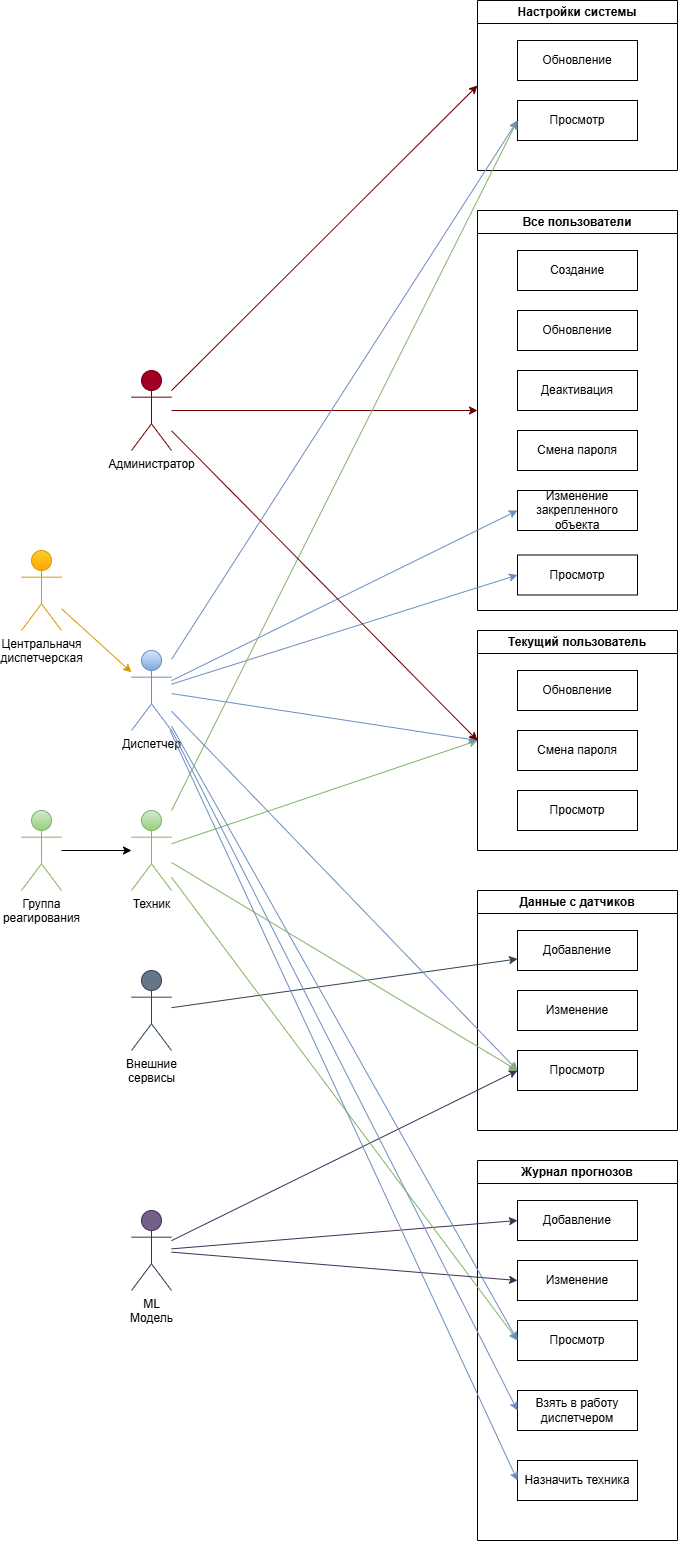

The diagram above was exported from draw.io. Its source (the exported page's mxGraphModel, read from the mxfile embedded in the PNG):
<mxGraphModel dx="1866" dy="1274" grid="1" gridSize="10" guides="1" tooltips="1" connect="1" arrows="1" fold="1" page="1" pageScale="1" pageWidth="827" pageHeight="1169" math="0" shadow="0">
  <root>
    <mxCell id="0" />
    <mxCell id="1" parent="0" />
    <mxCell id="WarqVITp6YhIDpMupbuK-8" value="Все пользователи" style="swimlane;whiteSpace=wrap;html=1;fontColor=#000000;" vertex="1" parent="1">
      <mxGeometry x="496" y="210" width="200" height="400" as="geometry" />
    </mxCell>
    <mxCell id="WarqVITp6YhIDpMupbuK-9" value="Создание" style="rounded=0;whiteSpace=wrap;html=1;fontColor=#000000;" vertex="1" parent="WarqVITp6YhIDpMupbuK-8">
      <mxGeometry x="40" y="40" width="120" height="40" as="geometry" />
    </mxCell>
    <mxCell id="WarqVITp6YhIDpMupbuK-10" value="Обновление" style="rounded=0;whiteSpace=wrap;html=1;fontColor=#000000;" vertex="1" parent="WarqVITp6YhIDpMupbuK-8">
      <mxGeometry x="40" y="100" width="120" height="40" as="geometry" />
    </mxCell>
    <mxCell id="WarqVITp6YhIDpMupbuK-11" value="Деактивация" style="rounded=0;whiteSpace=wrap;html=1;fontColor=#000000;" vertex="1" parent="WarqVITp6YhIDpMupbuK-8">
      <mxGeometry x="40" y="160" width="120" height="40" as="geometry" />
    </mxCell>
    <mxCell id="WarqVITp6YhIDpMupbuK-12" value="Смена пароля" style="rounded=0;whiteSpace=wrap;html=1;fontColor=#000000;" vertex="1" parent="WarqVITp6YhIDpMupbuK-8">
      <mxGeometry x="40" y="220" width="120" height="40" as="geometry" />
    </mxCell>
    <mxCell id="WarqVITp6YhIDpMupbuK-13" value="Изменение закрепленного объекта" style="rounded=0;whiteSpace=wrap;html=1;fontColor=#000000;" vertex="1" parent="WarqVITp6YhIDpMupbuK-8">
      <mxGeometry x="40" y="280" width="120" height="40" as="geometry" />
    </mxCell>
    <mxCell id="WarqVITp6YhIDpMupbuK-30" value="Просмотр" style="rounded=0;whiteSpace=wrap;html=1;fontColor=#000000;" vertex="1" parent="WarqVITp6YhIDpMupbuK-8">
      <mxGeometry x="40" y="344.5" width="120" height="40" as="geometry" />
    </mxCell>
    <mxCell id="WarqVITp6YhIDpMupbuK-14" value="&lt;span style=&quot;text-wrap-mode: wrap;&quot;&gt;Администратор&lt;/span&gt;" style="shape=umlActor;verticalLabelPosition=bottom;verticalAlign=top;html=1;outlineConnect=0;fillColor=#a20025;fontColor=#000000;strokeColor=#6F0000;" vertex="1" parent="1">
      <mxGeometry x="150" y="370" width="40" height="80" as="geometry" />
    </mxCell>
    <mxCell id="WarqVITp6YhIDpMupbuK-18" value="&lt;span style=&quot;text-wrap-mode: wrap;&quot;&gt;Техник&lt;/span&gt;" style="shape=umlActor;verticalLabelPosition=bottom;verticalAlign=top;html=1;outlineConnect=0;fillColor=#d5e8d4;gradientColor=#97d077;strokeColor=#82b366;fontColor=#000000;" vertex="1" parent="1">
      <mxGeometry x="150" y="810" width="40" height="80" as="geometry" />
    </mxCell>
    <mxCell id="WarqVITp6YhIDpMupbuK-20" value="&lt;span style=&quot;text-wrap-mode: wrap;&quot;&gt;Центральначя диспетчерская&lt;/span&gt;" style="shape=umlActor;verticalLabelPosition=bottom;verticalAlign=top;html=1;outlineConnect=0;fillColor=#ffcd28;gradientColor=#ffa500;strokeColor=#d79b00;fontColor=#000000;" vertex="1" parent="1">
      <mxGeometry x="40" y="550" width="40" height="80" as="geometry" />
    </mxCell>
    <mxCell id="WarqVITp6YhIDpMupbuK-21" value="&lt;span style=&quot;text-wrap-mode: wrap;&quot;&gt;Диспетчер&lt;/span&gt;" style="shape=umlActor;verticalLabelPosition=bottom;verticalAlign=top;html=1;outlineConnect=0;fillColor=#dae8fc;gradientColor=#7ea6e0;strokeColor=#6c8ebf;fontColor=#000000;" vertex="1" parent="1">
      <mxGeometry x="150" y="650" width="40" height="80" as="geometry" />
    </mxCell>
    <mxCell id="WarqVITp6YhIDpMupbuK-47" style="edgeStyle=orthogonalEdgeStyle;rounded=0;orthogonalLoop=1;jettySize=auto;html=1;fontColor=#000000;" edge="1" parent="1" source="WarqVITp6YhIDpMupbuK-22" target="WarqVITp6YhIDpMupbuK-18">
      <mxGeometry relative="1" as="geometry" />
    </mxCell>
    <mxCell id="WarqVITp6YhIDpMupbuK-22" value="&lt;span style=&quot;text-wrap-mode: wrap;&quot;&gt;Группа реагирования&lt;/span&gt;" style="shape=umlActor;verticalLabelPosition=bottom;verticalAlign=top;html=1;outlineConnect=0;fillColor=#d5e8d4;gradientColor=#97d077;strokeColor=#82b366;fontColor=#000000;" vertex="1" parent="1">
      <mxGeometry x="40" y="810" width="40" height="80" as="geometry" />
    </mxCell>
    <mxCell id="WarqVITp6YhIDpMupbuK-23" value="&lt;span style=&quot;text-wrap-mode: wrap;&quot;&gt;Внешние сервисы&lt;/span&gt;" style="shape=umlActor;verticalLabelPosition=bottom;verticalAlign=top;html=1;outlineConnect=0;fillColor=#647687;fontColor=#000000;strokeColor=#314354;" vertex="1" parent="1">
      <mxGeometry x="150" y="970" width="40" height="80" as="geometry" />
    </mxCell>
    <mxCell id="WarqVITp6YhIDpMupbuK-31" value="" style="endArrow=classic;html=1;rounded=0;entryX=0;entryY=0.5;entryDx=0;entryDy=0;fillColor=#a20025;strokeColor=#6F0000;fontColor=#000000;" edge="1" parent="1" source="WarqVITp6YhIDpMupbuK-14" target="WarqVITp6YhIDpMupbuK-8">
      <mxGeometry width="50" height="50" relative="1" as="geometry">
        <mxPoint x="340" y="440" as="sourcePoint" />
        <mxPoint x="390" y="390" as="targetPoint" />
      </mxGeometry>
    </mxCell>
    <mxCell id="WarqVITp6YhIDpMupbuK-37" value="" style="endArrow=classic;html=1;rounded=0;entryX=0;entryY=0.5;entryDx=0;entryDy=0;fillColor=#dae8fc;gradientColor=#7ea6e0;strokeColor=#6c8ebf;fontColor=#000000;" edge="1" parent="1" source="WarqVITp6YhIDpMupbuK-21" target="WarqVITp6YhIDpMupbuK-30">
      <mxGeometry width="50" height="50" relative="1" as="geometry">
        <mxPoint x="340" y="835" as="sourcePoint" />
        <mxPoint x="430" y="790" as="targetPoint" />
      </mxGeometry>
    </mxCell>
    <mxCell id="WarqVITp6YhIDpMupbuK-38" value="" style="endArrow=classic;html=1;rounded=0;entryX=0;entryY=0.5;entryDx=0;entryDy=0;fillColor=#dae8fc;gradientColor=#7ea6e0;strokeColor=#6c8ebf;fontColor=#000000;" edge="1" parent="1" source="WarqVITp6YhIDpMupbuK-21" target="WarqVITp6YhIDpMupbuK-13">
      <mxGeometry width="50" height="50" relative="1" as="geometry">
        <mxPoint x="340" y="835" as="sourcePoint" />
        <mxPoint x="430" y="790" as="targetPoint" />
      </mxGeometry>
    </mxCell>
    <mxCell id="WarqVITp6YhIDpMupbuK-39" value="" style="endArrow=classic;html=1;rounded=0;entryX=0;entryY=0.5;entryDx=0;entryDy=0;fillColor=#d5e8d4;gradientColor=#97d077;strokeColor=#82b366;fontColor=#000000;" edge="1" parent="1" source="WarqVITp6YhIDpMupbuK-18" target="WarqVITp6YhIDpMupbuK-48">
      <mxGeometry width="50" height="50" relative="1" as="geometry">
        <mxPoint x="350" y="835" as="sourcePoint" />
        <mxPoint x="440" y="790" as="targetPoint" />
      </mxGeometry>
    </mxCell>
    <mxCell id="WarqVITp6YhIDpMupbuK-48" value="Текущий пользователь" style="swimlane;whiteSpace=wrap;html=1;fontColor=#000000;" vertex="1" parent="1">
      <mxGeometry x="496" y="630" width="200" height="220" as="geometry" />
    </mxCell>
    <mxCell id="WarqVITp6YhIDpMupbuK-50" value="Обновление" style="rounded=0;whiteSpace=wrap;html=1;fontColor=#000000;" vertex="1" parent="WarqVITp6YhIDpMupbuK-48">
      <mxGeometry x="40" y="40" width="120" height="40" as="geometry" />
    </mxCell>
    <mxCell id="WarqVITp6YhIDpMupbuK-52" value="Смена пароля" style="rounded=0;whiteSpace=wrap;html=1;fontColor=#000000;" vertex="1" parent="WarqVITp6YhIDpMupbuK-48">
      <mxGeometry x="40" y="100" width="120" height="40" as="geometry" />
    </mxCell>
    <mxCell id="WarqVITp6YhIDpMupbuK-54" value="Просмотр" style="rounded=0;whiteSpace=wrap;html=1;fontColor=#000000;" vertex="1" parent="WarqVITp6YhIDpMupbuK-48">
      <mxGeometry x="40" y="160" width="120" height="40" as="geometry" />
    </mxCell>
    <mxCell id="WarqVITp6YhIDpMupbuK-55" value="" style="endArrow=classic;html=1;rounded=0;fillColor=#dae8fc;gradientColor=#7ea6e0;strokeColor=#6c8ebf;entryX=0;entryY=0.5;entryDx=0;entryDy=0;fontColor=#000000;" edge="1" parent="1" source="WarqVITp6YhIDpMupbuK-21" target="WarqVITp6YhIDpMupbuK-48">
      <mxGeometry width="50" height="50" relative="1" as="geometry">
        <mxPoint x="420" y="737" as="sourcePoint" />
        <mxPoint x="380" y="830" as="targetPoint" />
      </mxGeometry>
    </mxCell>
    <mxCell id="WarqVITp6YhIDpMupbuK-57" value="Данные с датчиков" style="swimlane;whiteSpace=wrap;html=1;fontColor=#000000;" vertex="1" parent="1">
      <mxGeometry x="496" y="890" width="200" height="240" as="geometry" />
    </mxCell>
    <mxCell id="WarqVITp6YhIDpMupbuK-58" value="Добавление" style="rounded=0;whiteSpace=wrap;html=1;fontColor=#000000;" vertex="1" parent="WarqVITp6YhIDpMupbuK-57">
      <mxGeometry x="40" y="40" width="120" height="40" as="geometry" />
    </mxCell>
    <mxCell id="WarqVITp6YhIDpMupbuK-60" value="Просмотр" style="rounded=0;whiteSpace=wrap;html=1;fontColor=#000000;" vertex="1" parent="WarqVITp6YhIDpMupbuK-57">
      <mxGeometry x="40" y="160" width="120" height="40" as="geometry" />
    </mxCell>
    <mxCell id="WarqVITp6YhIDpMupbuK-74" value="Изменение" style="rounded=0;whiteSpace=wrap;html=1;fontColor=#000000;" vertex="1" parent="WarqVITp6YhIDpMupbuK-57">
      <mxGeometry x="40" y="100" width="120" height="40" as="geometry" />
    </mxCell>
    <mxCell id="WarqVITp6YhIDpMupbuK-61" value="Настройки системы" style="swimlane;whiteSpace=wrap;html=1;fontColor=#000000;" vertex="1" parent="1">
      <mxGeometry x="496" width="200" height="170" as="geometry" />
    </mxCell>
    <mxCell id="WarqVITp6YhIDpMupbuK-62" value="Обновление" style="rounded=0;whiteSpace=wrap;html=1;fontColor=#000000;" vertex="1" parent="WarqVITp6YhIDpMupbuK-61">
      <mxGeometry x="40" y="40" width="120" height="40" as="geometry" />
    </mxCell>
    <mxCell id="WarqVITp6YhIDpMupbuK-64" value="Просмотр" style="rounded=0;whiteSpace=wrap;html=1;fontColor=#000000;" vertex="1" parent="WarqVITp6YhIDpMupbuK-61">
      <mxGeometry x="40" y="100" width="120" height="40" as="geometry" />
    </mxCell>
    <mxCell id="WarqVITp6YhIDpMupbuK-65" value="" style="endArrow=classic;html=1;rounded=0;entryX=0;entryY=0.5;entryDx=0;entryDy=0;fillColor=#a20025;strokeColor=#6F0000;fontColor=#000000;" edge="1" parent="1" source="WarqVITp6YhIDpMupbuK-14" target="WarqVITp6YhIDpMupbuK-61">
      <mxGeometry width="50" height="50" relative="1" as="geometry">
        <mxPoint x="340" y="380" as="sourcePoint" />
        <mxPoint x="570" y="380" as="targetPoint" />
      </mxGeometry>
    </mxCell>
    <mxCell id="WarqVITp6YhIDpMupbuK-68" value="" style="endArrow=classic;html=1;rounded=0;entryX=0;entryY=0.5;entryDx=0;entryDy=0;fillColor=#d5e8d4;gradientColor=#97d077;strokeColor=#82b366;fontColor=#000000;" edge="1" parent="1" source="WarqVITp6YhIDpMupbuK-18" target="WarqVITp6YhIDpMupbuK-64">
      <mxGeometry width="50" height="50" relative="1" as="geometry">
        <mxPoint x="240" y="920" as="sourcePoint" />
        <mxPoint x="470" y="810" as="targetPoint" />
      </mxGeometry>
    </mxCell>
    <mxCell id="WarqVITp6YhIDpMupbuK-69" value="" style="endArrow=classic;html=1;rounded=0;fillColor=#dae8fc;gradientColor=#7ea6e0;strokeColor=#6c8ebf;entryX=0;entryY=0.5;entryDx=0;entryDy=0;fontColor=#000000;" edge="1" parent="1" source="WarqVITp6YhIDpMupbuK-21" target="WarqVITp6YhIDpMupbuK-64">
      <mxGeometry width="50" height="50" relative="1" as="geometry">
        <mxPoint x="280" y="700" as="sourcePoint" />
        <mxPoint x="510" y="737" as="targetPoint" />
      </mxGeometry>
    </mxCell>
    <mxCell id="WarqVITp6YhIDpMupbuK-70" value="" style="endArrow=classic;html=1;rounded=0;entryX=0;entryY=0.5;entryDx=0;entryDy=0;fillColor=#a20025;strokeColor=#6F0000;jumpStyle=none;fontColor=#000000;" edge="1" parent="1" source="WarqVITp6YhIDpMupbuK-14" target="WarqVITp6YhIDpMupbuK-48">
      <mxGeometry width="50" height="50" relative="1" as="geometry">
        <mxPoint x="240" y="420" as="sourcePoint" />
        <mxPoint x="546" y="420" as="targetPoint" />
      </mxGeometry>
    </mxCell>
    <mxCell id="WarqVITp6YhIDpMupbuK-71" value="" style="endArrow=classic;html=1;rounded=0;fillColor=#647687;strokeColor=#314354;fontColor=#000000;" edge="1" parent="1" source="WarqVITp6YhIDpMupbuK-23" target="WarqVITp6YhIDpMupbuK-58">
      <mxGeometry width="50" height="50" relative="1" as="geometry">
        <mxPoint x="310" y="1121" as="sourcePoint" />
        <mxPoint x="656" y="970" as="targetPoint" />
      </mxGeometry>
    </mxCell>
    <mxCell id="WarqVITp6YhIDpMupbuK-72" value="" style="endArrow=classic;html=1;rounded=0;fillColor=#dae8fc;gradientColor=#7ea6e0;strokeColor=#6c8ebf;entryX=0;entryY=0.5;entryDx=0;entryDy=0;fontColor=#000000;" edge="1" parent="1" source="WarqVITp6YhIDpMupbuK-21" target="WarqVITp6YhIDpMupbuK-60">
      <mxGeometry width="50" height="50" relative="1" as="geometry">
        <mxPoint x="260" y="780" as="sourcePoint" />
        <mxPoint x="566" y="864" as="targetPoint" />
      </mxGeometry>
    </mxCell>
    <mxCell id="WarqVITp6YhIDpMupbuK-76" value=" Журнал прогнозов" style="swimlane;whiteSpace=wrap;html=1;fontColor=#000000;" vertex="1" parent="1">
      <mxGeometry x="496" y="1160" width="200" height="380" as="geometry" />
    </mxCell>
    <mxCell id="WarqVITp6YhIDpMupbuK-77" value="Добавление" style="rounded=0;whiteSpace=wrap;html=1;fontColor=#000000;" vertex="1" parent="WarqVITp6YhIDpMupbuK-76">
      <mxGeometry x="40" y="40" width="120" height="40" as="geometry" />
    </mxCell>
    <mxCell id="WarqVITp6YhIDpMupbuK-78" value="Просмотр" style="rounded=0;whiteSpace=wrap;html=1;fontColor=#000000;" vertex="1" parent="WarqVITp6YhIDpMupbuK-76">
      <mxGeometry x="40" y="160" width="120" height="40" as="geometry" />
    </mxCell>
    <mxCell id="WarqVITp6YhIDpMupbuK-79" value="Изменение" style="rounded=0;whiteSpace=wrap;html=1;fontColor=#000000;" vertex="1" parent="WarqVITp6YhIDpMupbuK-76">
      <mxGeometry x="40" y="100" width="120" height="40" as="geometry" />
    </mxCell>
    <mxCell id="WarqVITp6YhIDpMupbuK-94" value="Взять в работу диспетчером" style="rounded=0;whiteSpace=wrap;html=1;fontColor=#000000;" vertex="1" parent="WarqVITp6YhIDpMupbuK-76">
      <mxGeometry x="40" y="230" width="120" height="40" as="geometry" />
    </mxCell>
    <mxCell id="WarqVITp6YhIDpMupbuK-95" value="Назначить техника" style="rounded=0;whiteSpace=wrap;html=1;fontColor=#000000;" vertex="1" parent="WarqVITp6YhIDpMupbuK-76">
      <mxGeometry x="40" y="300" width="120" height="40" as="geometry" />
    </mxCell>
    <mxCell id="WarqVITp6YhIDpMupbuK-80" value="&lt;span style=&quot;text-wrap-mode: wrap;&quot;&gt;ML Модель&lt;/span&gt;" style="shape=umlActor;verticalLabelPosition=bottom;verticalAlign=top;html=1;outlineConnect=0;fillColor=#76608a;fontColor=#000000;strokeColor=#432D57;" vertex="1" parent="1">
      <mxGeometry x="150" y="1210" width="40" height="80" as="geometry" />
    </mxCell>
    <mxCell id="WarqVITp6YhIDpMupbuK-83" value="" style="endArrow=classic;html=1;rounded=0;fillColor=#76608a;strokeColor=#432D57;entryX=0;entryY=0.5;entryDx=0;entryDy=0;fontColor=#000000;" edge="1" parent="1" source="WarqVITp6YhIDpMupbuK-80" target="WarqVITp6YhIDpMupbuK-77">
      <mxGeometry width="50" height="50" relative="1" as="geometry">
        <mxPoint x="210" y="1259" as="sourcePoint" />
        <mxPoint x="556" y="1210" as="targetPoint" />
      </mxGeometry>
    </mxCell>
    <mxCell id="WarqVITp6YhIDpMupbuK-85" value="" style="endArrow=classic;html=1;rounded=0;fillColor=#76608a;strokeColor=#432D57;entryX=0;entryY=0.5;entryDx=0;entryDy=0;fontColor=#000000;" edge="1" parent="1" source="WarqVITp6YhIDpMupbuK-80" target="WarqVITp6YhIDpMupbuK-60">
      <mxGeometry width="50" height="50" relative="1" as="geometry">
        <mxPoint x="330" y="1288" as="sourcePoint" />
        <mxPoint x="696" y="1260" as="targetPoint" />
      </mxGeometry>
    </mxCell>
    <mxCell id="WarqVITp6YhIDpMupbuK-86" value="" style="endArrow=classic;html=1;rounded=0;entryX=0;entryY=0.5;entryDx=0;entryDy=0;fillColor=#d5e8d4;gradientColor=#97d077;strokeColor=#82b366;fontColor=#000000;" edge="1" parent="1" source="WarqVITp6YhIDpMupbuK-18" target="WarqVITp6YhIDpMupbuK-78">
      <mxGeometry width="50" height="50" relative="1" as="geometry">
        <mxPoint x="230" y="933" as="sourcePoint" />
        <mxPoint x="536" y="830" as="targetPoint" />
      </mxGeometry>
    </mxCell>
    <mxCell id="WarqVITp6YhIDpMupbuK-87" value="" style="endArrow=classic;html=1;rounded=0;fillColor=#76608a;strokeColor=#432D57;entryX=0;entryY=0.5;entryDx=0;entryDy=0;fontColor=#000000;" edge="1" parent="1" source="WarqVITp6YhIDpMupbuK-80" target="WarqVITp6YhIDpMupbuK-79">
      <mxGeometry width="50" height="50" relative="1" as="geometry">
        <mxPoint x="250" y="1268" as="sourcePoint" />
        <mxPoint x="596" y="1240" as="targetPoint" />
      </mxGeometry>
    </mxCell>
    <mxCell id="WarqVITp6YhIDpMupbuK-88" value="" style="endArrow=classic;html=1;rounded=0;fillColor=#dae8fc;gradientColor=#7ea6e0;strokeColor=#6c8ebf;entryX=0;entryY=0.5;entryDx=0;entryDy=0;fontColor=#000000;" edge="1" parent="1" source="WarqVITp6YhIDpMupbuK-21" target="WarqVITp6YhIDpMupbuK-78">
      <mxGeometry width="50" height="50" relative="1" as="geometry">
        <mxPoint x="230" y="750" as="sourcePoint" />
        <mxPoint x="576" y="1109" as="targetPoint" />
      </mxGeometry>
    </mxCell>
    <mxCell id="WarqVITp6YhIDpMupbuK-90" value="" style="endArrow=classic;html=1;rounded=0;entryX=0;entryY=0.5;entryDx=0;entryDy=0;fillColor=#d5e8d4;gradientColor=#97d077;strokeColor=#82b366;fontColor=#000000;" edge="1" parent="1" source="WarqVITp6YhIDpMupbuK-18" target="WarqVITp6YhIDpMupbuK-60">
      <mxGeometry width="50" height="50" relative="1" as="geometry">
        <mxPoint x="280" y="1000" as="sourcePoint" />
        <mxPoint x="626" y="1463" as="targetPoint" />
      </mxGeometry>
    </mxCell>
    <mxCell id="WarqVITp6YhIDpMupbuK-98" value="" style="endArrow=classic;html=1;rounded=0;fillColor=#dae8fc;gradientColor=#7ea6e0;strokeColor=#6c8ebf;entryX=0;entryY=0.5;entryDx=0;entryDy=0;fontColor=#000000;" edge="1" parent="1" source="WarqVITp6YhIDpMupbuK-21" target="WarqVITp6YhIDpMupbuK-95">
      <mxGeometry width="50" height="50" relative="1" as="geometry">
        <mxPoint x="260" y="810" as="sourcePoint" />
        <mxPoint x="606" y="1424" as="targetPoint" />
      </mxGeometry>
    </mxCell>
    <mxCell id="WarqVITp6YhIDpMupbuK-99" value="" style="endArrow=classic;html=1;rounded=0;fillColor=#dae8fc;gradientColor=#7ea6e0;strokeColor=#6c8ebf;entryX=0;entryY=0.5;entryDx=0;entryDy=0;fontColor=#000000;" edge="1" parent="1" source="WarqVITp6YhIDpMupbuK-21" target="WarqVITp6YhIDpMupbuK-94">
      <mxGeometry width="50" height="50" relative="1" as="geometry">
        <mxPoint x="260" y="880" as="sourcePoint" />
        <mxPoint x="606" y="1494" as="targetPoint" />
      </mxGeometry>
    </mxCell>
    <mxCell id="WarqVITp6YhIDpMupbuK-100" value="" style="endArrow=classic;html=1;rounded=0;fillColor=#ffcd28;gradientColor=#ffa500;strokeColor=#d79b00;fontColor=#000000;" edge="1" parent="1" source="WarqVITp6YhIDpMupbuK-20" target="WarqVITp6YhIDpMupbuK-21">
      <mxGeometry width="50" height="50" relative="1" as="geometry">
        <mxPoint x="270" y="961" as="sourcePoint" />
        <mxPoint x="736" y="520" as="targetPoint" />
      </mxGeometry>
    </mxCell>
  </root>
</mxGraphModel>